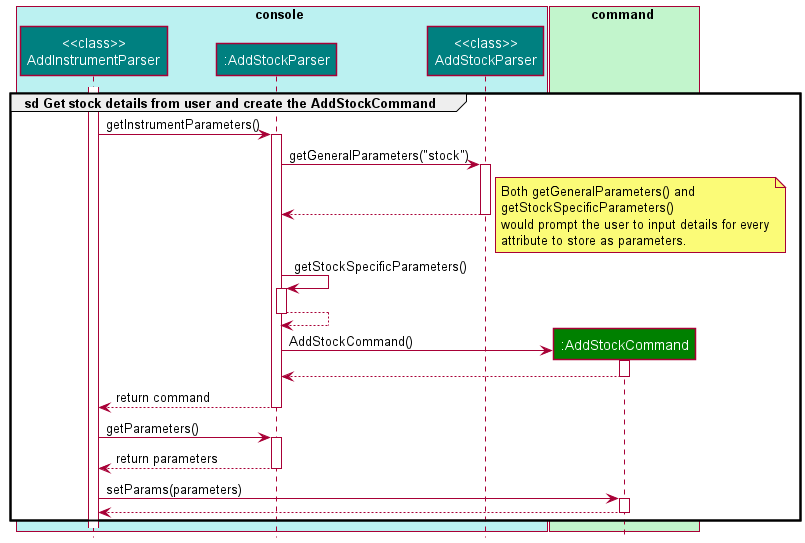

The diagram above was rendered by PlantUML. Its source (embedded in the PNG):
@startuml
!include Styles.puml

group sd Get stock details from user and create the AddStockCommand

box console COLOR_CONSOLE_SEGMENT
participant "<<class>>\nAddInstrumentParser" as AddInstrumentParser COLOR_CONSOLE
participant ":AddStockParser" as AddStockParser COLOR_CONSOLE
participant "<<class>>\nAddStockParser" as ClassAddStockParser COLOR_CONSOLE
end box

box command COLOR_FAINT_GREEN
participant ":AddStockCommand" as AddStockCommand COLOR_COMMANDS
end box
activate AddInstrumentParser

AddInstrumentParser-> AddStockParser : getInstrumentParameters()
activate AddStockParser
AddStockParser->ClassAddStockParser : getGeneralParameters("stock")
activate ClassAddStockParser
ClassAddStockParser--> AddStockParser
deactivate ClassAddStockParser


note right
Both getGeneralParameters() and
getStockSpecificParameters()
would prompt the user to input details for every
attribute to store as parameters.
end note

AddStockParser -> AddStockParser : getStockSpecificParameters()
activate AddStockParser
AddStockParser --> AddStockParser
deactivate AddStockParser

create AddStockCommand
AddStockParser -> AddStockCommand : AddStockCommand()
activate AddStockCommand
AddStockCommand --> AddStockParser
deactivate AddStockCommand

AddInstrumentParser<--AddStockParser : return command
deactivate AddStockParser

AddInstrumentParser->AddStockParser : getParameters()
activate AddStockParser
AddInstrumentParser<--AddStockParser : return parameters
deactivate AddStockParser

AddInstrumentParser-> AddStockCommand : setParams(parameters)
activate AddStockCommand
AddInstrumentParser<--AddStockCommand
deactivate AddStockCommand

end
@enduml